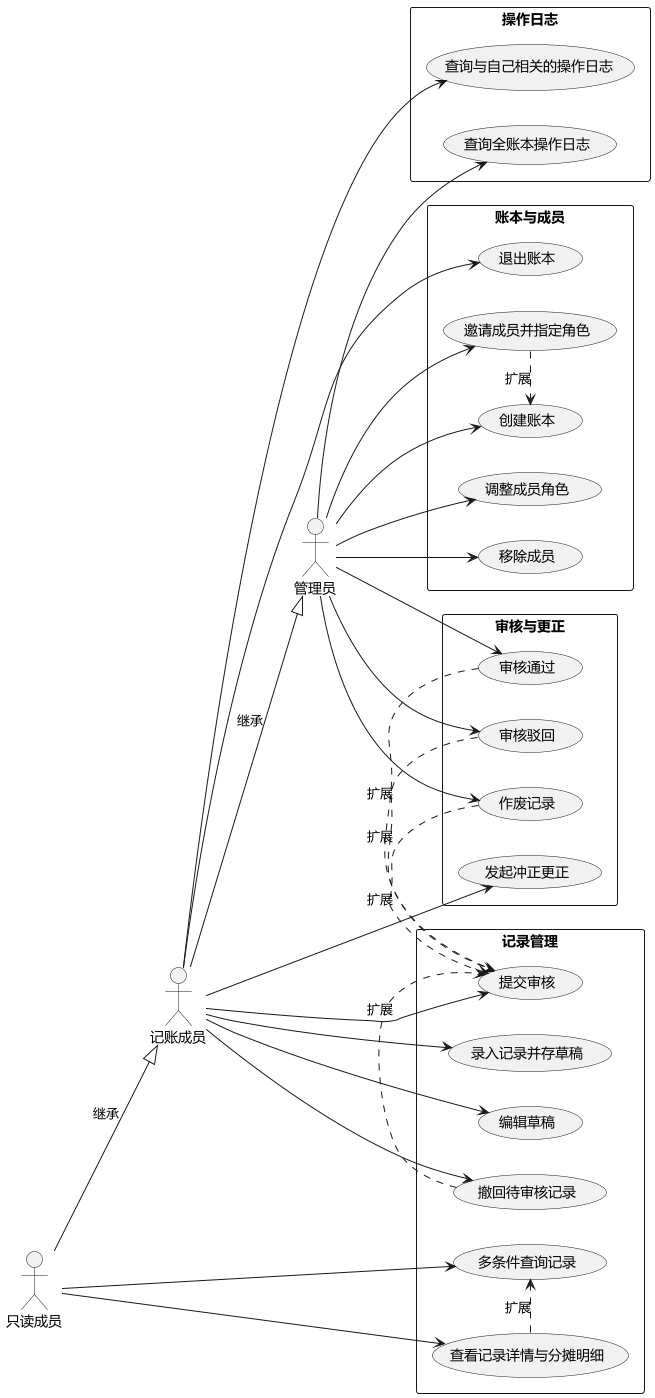

The diagram above was rendered by PlantUML. Its source (embedded in the PNG):
@startuml "用例图 - 多人共享记账系统（账本与记录审核）"
skinparam defaultFontName "Microsoft YaHei"
skinparam backgroundColor #FFFFFF
left to right direction

' 定义参与者
actor 管理员 as Admin
actor 记账成员 as Writer
actor 只读成员 as Reader

' 账本与成员
rectangle "账本与成员" {
    usecase "创建账本" as UC001
    usecase "邀请成员并指定角色" as UC002
    usecase "调整成员角色" as UC003
    usecase "移除成员" as UC004
    usecase "退出账本" as UC005
}

' 记录管理
rectangle "记录管理" {
    usecase "录入记录并存草稿" as UC006
    usecase "编辑草稿" as UC007
    usecase "提交审核" as UC008
    usecase "撤回待审核记录" as UC009
    usecase "多条件查询记录" as UC010
    usecase "查看记录详情与分摊明细" as UC011
}

' 审核与更正
rectangle "审核与更正" {
    usecase "审核通过" as UC012
    usecase "审核驳回" as UC013
    usecase "作废记录" as UC014
    usecase "发起冲正更正" as UC015
}

' 操作日志
rectangle "操作日志" {
    usecase "查询与自己相关的操作日志" as UC016
    usecase "查询全账本操作日志" as UC017
}

' 参与者之间的继承：只读成员的能力是记账成员的子集，记账成员的能力是管理员的子集
Reader --|> Writer : 继承
Writer --|> Admin : 继承

' 只读成员：只能查看
Reader --> UC010
Reader --> UC011

' 记账成员：在只读成员能力之外
Writer --> UC005
Writer --> UC006
Writer --> UC007
Writer --> UC008
Writer --> UC009
Writer --> UC015
Writer --> UC016

' 管理员：在记账成员能力之外
Admin --> UC001
Admin --> UC002
Admin --> UC003
Admin --> UC004
Admin --> UC012
Admin --> UC013
Admin --> UC014
Admin --> UC017

' 定义用例之间的关系
UC002 .> UC001 : 扩展
UC009 .> UC008 : 扩展
UC012 .> UC008 : 扩展
UC013 .> UC008 : 扩展
UC014 .> UC008 : 扩展
UC011 .> UC010 : 扩展
@enduml